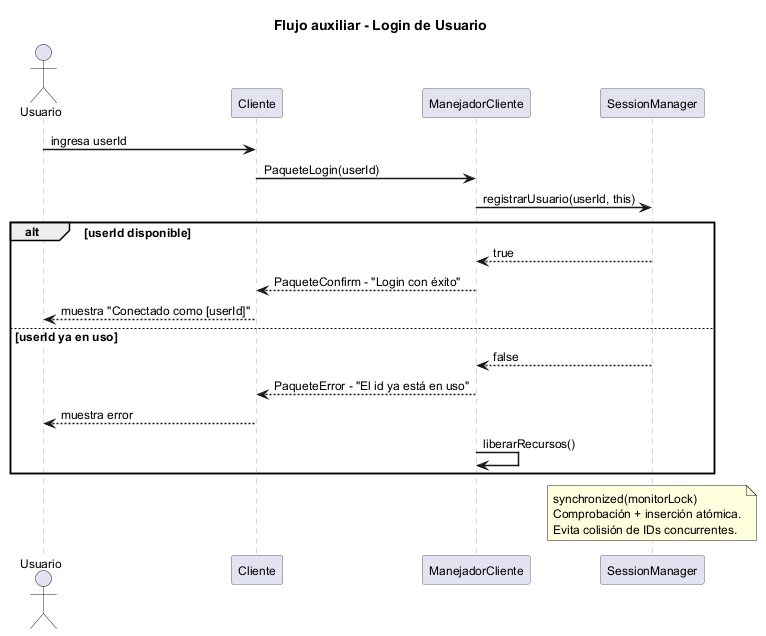

The diagram above was rendered by PlantUML. Its source (embedded in the PNG):
@startuml seq_login
title Flujo auxiliar - Login de Usuario

skinparam sequenceArrowThickness 1.5
skinparam sequenceParticipantBorderColor #666666
skinparam sequenceLifeLineBorderColor #AAAAAA
skinparam sequenceBoxBorderColor #888888
skinparam defaultFontSize 12
skinparam shadowing false

actor       "Usuario"       as U
participant "Cliente"       as CLI
participant "ManejadorCliente" as MC
participant "SessionManager"  as SM

U    ->  CLI : ingresa userId
CLI  ->  MC  : PaqueteLogin(userId)
MC   ->  SM  : registrarUsuario(userId, this)

alt userId disponible
    SM  --> MC  : true
    MC  --> CLI : PaqueteConfirm - "Login con éxito"
    CLI --> U   : muestra "Conectado como [userId]"
else userId ya en uso
    SM  --> MC  : false
    MC  --> CLI : PaqueteError - "El id ya está en uso"
    CLI --> U   : muestra error
    MC  ->  MC  : liberarRecursos()
end

note over SM
  synchronized(monitorLock)
  Comprobación + inserción atómica.
  Evita colisión de IDs concurrentes.
end note

@enduml